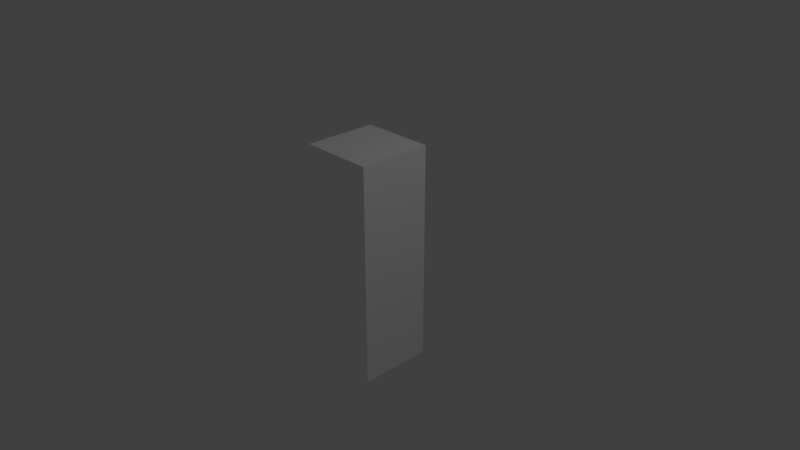 # Source: White_Pillar.blend  (saved by Blender 2.78.0; exported with 4.5.12 LTS)
import bpy
from mathutils import Matrix  # noqa: F401  (used for matrix-valued properties, if any)

bpy.ops.wm.read_factory_settings(use_empty=True)
scene = bpy.context.scene
scene.name = 'Scene'

# ---- collections
col_collection_1 = bpy.data.collections.new('Collection 1'); scene.collection.children.link(col_collection_1)

# ---- materials (node trees are filled in below, after node groups)
mat_material = bpy.data.materials.new('Material')
mat_material.alpha_threshold = 0.0
mat_material.use_transparent_shadow = False
mat_material.diffuse_color = (1.0, 1.0, 1.0, 1.0)
mat_material.roughness = 0.5
mat_material.line_color = (0.0, 0.0, 0.0, 1.0)

# ---- material node trees

# ---- world
world_world = bpy.data.worlds.new('World'); scene.world = world_world
world_world.color = (0.05088, 0.05088, 0.05088)
world_world.use_sun_shadow = False
world_world.sun_shadow_jitter_overblur = 0.0
world_world.cycles.sampling_method = 'MANUAL'

# ---- cameras
cam_camera = bpy.data.cameras.new('Camera')
cam_camera.clip_end = 100.0
cam_camera.lens = 35.0
cam_camera.sensor_width = 32.0
cam_camera.sensor_height = 18.0
cam_camera.ortho_scale = 7.314
cam_camera.dof.focus_distance = 0.0
cam_camera.dof.aperture_fstop = 128.0

# ---- lights
light_lamp = bpy.data.lights.new('Lamp', 'POINT')
light_lamp.transmission_factor = 0.0
light_lamp.cutoff_distance = 30.0
light_lamp.energy = 100.0
light_lamp.shadow_buffer_clip_start = 1.001
light_lamp.shadow_soft_size = 0.1
light_lamp.shadow_maximum_resolution = 0.006
light_lamp.use_absolute_resolution = True

# ---- meshes
me_cube = bpy.data.meshes.new('Cube')
me_cube.from_pydata([(1.0, 1.0, -1.0), (1.0, -1.0, -1.0), (-1.0, -1.0, -1.0), (-1.0, 1.0, -1.0), (1.0, 1.0, 1.0), (1.0, -1.0, 1.0), (-1.0, -1.0, 1.0), (-1.0, 1.0, 1.0)], [], [(0, 1, 2, 3), (4, 7, 6, 5), (0, 4, 5, 1), (1, 5, 6, 2), (2, 6, 7, 3), (4, 0, 3, 7)])
me_cube.materials.append(mat_material)
me_cube.use_remesh_preserve_volume = False
me_cube.use_remesh_preserve_attributes = False
me_cube.use_mirror_vertex_groups = False
me_cube.update()

# ---- objects
ob_cube = bpy.data.objects.new('Cube', me_cube)
ob_lamp = bpy.data.objects.new('Lamp', light_lamp)
ob_camera = bpy.data.objects.new('Camera', cam_camera)

# ---- transforms, parenting, visibility, modifiers, constraints
ob_cube.location = (0.0, 0.0, 0.0)
ob_cube.scale = (0.5, 0.5, 1.5)
ob_cube.lock_rotations_4d = False
ob_cube.empty_display_type = 'ARROWS'
ob_cube.lineart.crease_threshold = 0.0
ob_lamp.location = (4.076, 1.005, 5.904)
ob_lamp.rotation_euler = (0.6503, 0.05522, 1.866)
ob_lamp.lock_rotations_4d = False
ob_lamp.empty_display_type = 'ARROWS'
ob_lamp.color = (0.0, 0.0, 0.0, 0.0)
ob_lamp.lineart.crease_threshold = 0.0
ob_camera.location = (7.481, -6.508, 5.344)
ob_camera.rotation_euler = (1.109, 0.0, 0.8149)
ob_camera.lock_rotations_4d = False
ob_camera.empty_display_type = 'ARROWS'
ob_camera.color = (0.0, 0.0, 0.0, 0.0)
ob_camera.display_type = 'WIRE'
ob_camera.lineart.crease_threshold = 0.0

# ---- collection membership
col_collection_1.objects.link(ob_cube)
col_collection_1.objects.link(ob_lamp)
col_collection_1.objects.link(ob_camera)

# ---- scene / render settings (as saved in the file)
scene.camera = ob_camera
scene.frame_start = 1; scene.frame_end = 250; scene.frame_set(1)
scene.render.engine = 'BLENDER_EEVEE_NEXT'
scene.render.resolution_percentage = 50
scene.render.dither_intensity = 0.0
scene.cycles.use_denoising = False
scene.cycles.samples = 128
scene.cycles.sampling_pattern = 'TABULATED_SOBOL'
scene.cycles.light_sampling_threshold = 0.0
scene.cycles.use_adaptive_sampling = False
scene.cycles.use_light_tree = False
scene.cycles.blur_glossy = 0.0
scene.cycles.sample_clamp_indirect = 0.0
scene.view_settings.view_transform = 'Standard'
bpy.context.view_layer.update()
